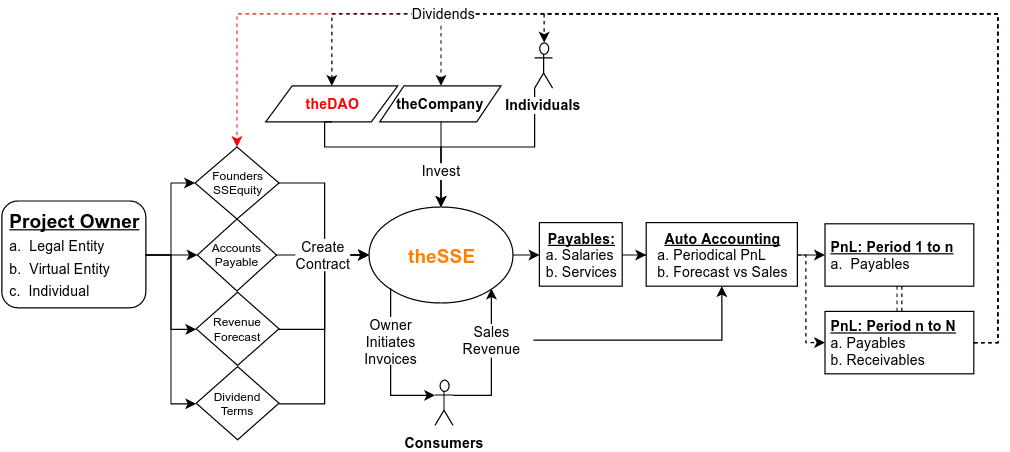

The diagram above was exported from draw.io. Its source (the exported page's mxGraphModel, read from the mxfile embedded in the PNG):
<mxGraphModel dx="1434" dy="844" grid="1" gridSize="10" guides="1" tooltips="1" connect="1" arrows="1" fold="1" page="1" pageScale="1" pageWidth="1169" pageHeight="826" background="#ffffff" math="0" shadow="0">
  <root>
    <mxCell id="0" />
    <mxCell id="1" parent="0" />
    <mxCell id="2" value="theSSE" style="ellipse;whiteSpace=wrap;html=1;fontSize=16;fontStyle=1;fontColor=#FF8000;" vertex="1" parent="1">
      <mxGeometry x="526" y="211" width="120" height="80" as="geometry" />
    </mxCell>
    <mxCell id="3" value="&lt;u&gt;Project Owner&lt;/u&gt;&lt;div style=&quot;text-align: left&quot;&gt;&lt;span style=&quot;font-weight: normal&quot;&gt;&lt;font style=&quot;font-size: 12px&quot;&gt;a. &amp;nbsp;Legal Entity&lt;/font&gt;&lt;/span&gt;&lt;/div&gt;&lt;div style=&quot;text-align: left&quot;&gt;&lt;span style=&quot;font-weight: normal&quot;&gt;&lt;font style=&quot;font-size: 12px&quot;&gt;b. &amp;nbsp;Virtual Entity&lt;/font&gt;&lt;/span&gt;&lt;/div&gt;&lt;div style=&quot;text-align: left&quot;&gt;&lt;span style=&quot;font-weight: normal&quot;&gt;&lt;font style=&quot;font-size: 12px&quot;&gt;c. &amp;nbsp;Individual&lt;/font&gt;&lt;/span&gt;&lt;/div&gt;" style="rounded=1;whiteSpace=wrap;html=1;fontSize=16;fontStyle=1;fontColor=#000000;" vertex="1" parent="1">
      <mxGeometry x="220" y="206" width="120" height="89" as="geometry" />
    </mxCell>
    <mxCell id="4" value="&lt;div&gt;Founders&lt;/div&gt;&lt;div&gt;SSEquity&lt;/div&gt;" style="rhombus;whiteSpace=wrap;html=1;fontSize=10;" vertex="1" parent="1">
      <mxGeometry x="381" y="161" width="70" height="60" as="geometry" />
    </mxCell>
    <mxCell id="5" value="&lt;div&gt;Revenue&lt;/div&gt;&lt;div&gt;Forecast&lt;/div&gt;" style="rhombus;whiteSpace=wrap;html=1;fontSize=10;" vertex="1" parent="1">
      <mxGeometry x="382" y="282" width="69" height="61" as="geometry" />
    </mxCell>
    <mxCell id="6" value="&lt;div&gt;Accounts&lt;/div&gt;&lt;div&gt;Payable&lt;/div&gt;" style="rhombus;whiteSpace=wrap;html=1;fontSize=10;" vertex="1" parent="1">
      <mxGeometry x="383" y="221" width="66" height="60" as="geometry" />
    </mxCell>
    <mxCell id="7" style="edgeStyle=orthogonalEdgeStyle;rounded=0;html=1;exitX=1;exitY=0.5;entryX=0;entryY=0.5;jettySize=auto;orthogonalLoop=1;fontSize=10;" edge="1" source="3" target="6" parent="1">
      <mxGeometry x="340" y="251" as="geometry">
        <Array as="points" />
      </mxGeometry>
    </mxCell>
    <mxCell id="8" style="edgeStyle=orthogonalEdgeStyle;rounded=0;html=1;exitX=1;exitY=0.5;entryX=0;entryY=0.5;jettySize=auto;orthogonalLoop=1;fontSize=10;" edge="1" source="3" target="5" parent="1">
      <mxGeometry x="340" y="251" as="geometry" />
    </mxCell>
    <mxCell id="9" style="edgeStyle=orthogonalEdgeStyle;rounded=0;html=1;exitX=1;exitY=0.5;entryX=0;entryY=0.5;jettySize=auto;orthogonalLoop=1;fontSize=10;" edge="1" source="3" target="4" parent="1">
      <mxGeometry x="340" y="191" as="geometry" />
    </mxCell>
    <mxCell id="10" style="edgeStyle=orthogonalEdgeStyle;rounded=0;html=1;exitX=1;exitY=0.5;entryX=0;entryY=0.5;jettySize=auto;orthogonalLoop=1;fontSize=10;" edge="1" source="4" target="2" parent="1">
      <mxGeometry x="451" y="191" as="geometry" />
    </mxCell>
    <mxCell id="11" style="edgeStyle=orthogonalEdgeStyle;rounded=0;html=1;exitX=1;exitY=0.5;entryX=0;entryY=0.5;jettySize=auto;orthogonalLoop=1;fontSize=10;" edge="1" source="6" target="2" parent="1">
      <mxGeometry x="449" y="251" as="geometry" />
    </mxCell>
    <mxCell id="12" style="edgeStyle=orthogonalEdgeStyle;rounded=0;html=1;exitX=1;exitY=0.5;entryX=0;entryY=0.5;jettySize=auto;orthogonalLoop=1;fontSize=10;" edge="1" source="5" target="2" parent="1">
      <mxGeometry x="451" y="251" as="geometry" />
    </mxCell>
    <mxCell id="13" value="&lt;b&gt;theDAO&lt;/b&gt;" style="shape=parallelogram;whiteSpace=wrap;html=1;fontSize=12;labelBackgroundColor=#ffffff;fontColor=#FF0000;" vertex="1" parent="1">
      <mxGeometry x="440" y="110" width="110" height="30" as="geometry" />
    </mxCell>
    <mxCell id="14" value="&lt;b&gt;theCompany&lt;/b&gt;" style="shape=parallelogram;whiteSpace=wrap;html=1;fontSize=12;" vertex="1" parent="1">
      <mxGeometry x="535" y="110" width="101" height="30" as="geometry" />
    </mxCell>
    <mxCell id="15" style="edgeStyle=orthogonalEdgeStyle;rounded=0;html=1;exitX=0.5;exitY=1;entryX=0.5;entryY=0;jettySize=auto;orthogonalLoop=1;fontSize=12;" edge="1" source="13" target="2" parent="1">
      <mxGeometry x="489" y="140" as="geometry">
        <Array as="points">
          <mxPoint x="489" y="161" />
          <mxPoint x="586" y="161" />
        </Array>
      </mxGeometry>
    </mxCell>
    <mxCell id="16" style="edgeStyle=orthogonalEdgeStyle;rounded=0;html=1;exitX=0.5;exitY=1;entryX=0.5;entryY=0;jettySize=auto;orthogonalLoop=1;fontSize=12;" edge="1" source="14" target="2" parent="1">
      <mxGeometry x="586" y="140" as="geometry" />
    </mxCell>
    <mxCell id="17" style="edgeStyle=orthogonalEdgeStyle;rounded=0;html=1;exitX=0;exitY=1;exitPerimeter=0;jettySize=auto;orthogonalLoop=1;fontSize=12;entryX=0.5;entryY=0;" edge="1" source="27" target="2" parent="1">
      <mxGeometry x="586" y="112" as="geometry">
        <mxPoint x="602" y="191" as="targetPoint" />
        <Array as="points">
          <mxPoint x="664" y="161" />
          <mxPoint x="586" y="161" />
        </Array>
      </mxGeometry>
    </mxCell>
    <mxCell id="18" value="Invest" style="text;html=1;strokeColor=none;fillColor=none;align=center;verticalAlign=middle;whiteSpace=wrap;overflow=hidden;fontSize=12;labelBackgroundColor=#FFFFFF;" vertex="1" parent="1">
      <mxGeometry x="566" y="171" width="40" height="20" as="geometry" />
    </mxCell>
    <mxCell id="19" value="&lt;b&gt;&lt;u&gt;PnL: Period 1 to n&lt;/u&gt;&lt;/b&gt;&lt;div&gt;&lt;span style=&quot;line-height: 1.2&quot;&gt;a. &amp;nbsp;Payables&lt;/span&gt;&lt;/div&gt;" style="whiteSpace=wrap;html=1;labelBackgroundColor=#FFFFFF;fontSize=12;align=left;spacingLeft=2;" vertex="1" parent="1">
      <mxGeometry x="906" y="225" width="124" height="52" as="geometry" />
    </mxCell>
    <mxCell id="20" style="edgeStyle=orthogonalEdgeStyle;rounded=0;html=1;exitX=1;exitY=0.5;entryX=0.5;entryY=0;dashed=1;jettySize=auto;orthogonalLoop=1;strokeColor=#FF0000;fontSize=12;fontColor=#000000;" edge="1" source="21" target="4" parent="1">
      <mxGeometry x="416" y="50" as="geometry">
        <Array as="points">
          <mxPoint x="1050" y="324" />
          <mxPoint x="1050" y="50" />
          <mxPoint x="416" y="50" />
        </Array>
      </mxGeometry>
    </mxCell>
    <mxCell id="21" value="&lt;b&gt;&lt;u&gt;PnL: Period n to N&lt;/u&gt;&lt;/b&gt;&lt;div&gt;&lt;span style=&quot;line-height: 1.2&quot;&gt;a. Payables&lt;/span&gt;&lt;div&gt;b. Receivables&lt;/div&gt;&lt;/div&gt;" style="whiteSpace=wrap;html=1;labelBackgroundColor=#FFFFFF;fontSize=12;align=left;spacingLeft=2;" vertex="1" parent="1">
      <mxGeometry x="906" y="298" width="124" height="52" as="geometry" />
    </mxCell>
    <mxCell id="22" value="&lt;div&gt;&lt;b&gt;Consumers&lt;/b&gt;&lt;/div&gt;" style="shape=umlActor;verticalLabelPosition=bottom;labelBackgroundColor=#ffffff;verticalAlign=top;html=1;" vertex="1" parent="1">
      <mxGeometry x="581" y="355" width="15" height="38" as="geometry" />
    </mxCell>
    <mxCell id="23" value="&lt;div&gt;Dividend&lt;/div&gt;&lt;div&gt;Terms&lt;/div&gt;" style="rhombus;whiteSpace=wrap;html=1;fontSize=10;" vertex="1" parent="1">
      <mxGeometry x="382" y="344" width="69" height="61" as="geometry" />
    </mxCell>
    <mxCell id="24" style="edgeStyle=orthogonalEdgeStyle;rounded=0;html=1;exitX=1;exitY=0.5;entryX=0;entryY=0.5;jettySize=auto;orthogonalLoop=1;fontSize=12;fontColor=#000000;" edge="1" source="3" target="23" parent="1">
      <mxGeometry x="340" y="251" as="geometry" />
    </mxCell>
    <mxCell id="25" style="edgeStyle=orthogonalEdgeStyle;rounded=0;html=1;exitX=1;exitY=0.5;entryX=0;entryY=0.5;jettySize=auto;orthogonalLoop=1;fontSize=12;fontColor=#000000;" edge="1" source="23" target="2" parent="1">
      <mxGeometry x="451" y="251" as="geometry" />
    </mxCell>
    <mxCell id="26" value="Create&lt;div&gt;Contract&lt;/div&gt;" style="text;html=1;strokeColor=none;fillColor=none;align=center;verticalAlign=middle;whiteSpace=wrap;overflow=hidden;labelBackgroundColor=#FFFFFF;fontSize=12;" vertex="1" parent="1">
      <mxGeometry x="456" y="235" width="63" height="31" as="geometry" />
    </mxCell>
    <mxCell id="27" value="&lt;div&gt;&lt;b style=&quot;background-color: rgb(255 , 255 , 255)&quot;&gt;Individuals&lt;/b&gt;&lt;/div&gt;" style="shape=umlActor;verticalLabelPosition=bottom;labelBackgroundColor=#ffffff;verticalAlign=top;html=1;" vertex="1" parent="1">
      <mxGeometry x="664" y="74" width="15" height="38" as="geometry" />
    </mxCell>
    <mxCell id="28" value="&lt;b&gt;&lt;u&gt;Payables:&lt;/u&gt;&lt;/b&gt;&lt;div style=&quot;text-align: left&quot;&gt;a. Salaries&lt;/div&gt;&lt;div style=&quot;text-align: left&quot;&gt;b. Services&lt;/div&gt;" style="whiteSpace=wrap;html=1;labelBackgroundColor=none;fillColor=#ffffff;fontSize=12;fontColor=#000000;align=center;" vertex="1" parent="1">
      <mxGeometry x="668" y="224" width="69" height="53" as="geometry" />
    </mxCell>
    <mxCell id="29" style="edgeStyle=orthogonalEdgeStyle;rounded=0;html=1;exitX=0;exitY=1;entryX=0;entryY=0.3333333333333333;entryPerimeter=0;jettySize=auto;orthogonalLoop=1;fontSize=12;fontColor=#000000;" edge="1" source="2" target="22" parent="1">
      <mxGeometry x="544" y="279" as="geometry" />
    </mxCell>
    <mxCell id="30" style="edgeStyle=orthogonalEdgeStyle;rounded=0;html=1;exitX=1;exitY=0.3333333333333333;exitPerimeter=0;entryX=1;entryY=1;jettySize=auto;orthogonalLoop=1;fontSize=12;fontColor=#000000;" edge="1" source="22" target="2" parent="1">
      <mxGeometry x="596" y="279" as="geometry">
        <mxPoint x="596" y="368" as="sourcePoint" />
        <mxPoint x="628" y="279" as="targetPoint" />
        <Array as="points">
          <mxPoint x="628" y="368" />
        </Array>
      </mxGeometry>
    </mxCell>
    <mxCell id="31" value="&lt;div&gt;Sales&lt;/div&gt;&lt;div&gt;&lt;span style=&quot;line-height: 1.2&quot;&gt;Revenue&lt;/span&gt;&lt;/div&gt;" style="text;html=1;strokeColor=none;fillColor=none;align=center;verticalAlign=middle;whiteSpace=wrap;overflow=hidden;labelBackgroundColor=#ffffff;fontSize=12;fontColor=#000000;" vertex="1" parent="1">
      <mxGeometry x="593" y="303" width="70" height="37" as="geometry" />
    </mxCell>
    <mxCell id="32" value="&lt;b&gt;&lt;u&gt;Auto Accounting&lt;/u&gt;&lt;/b&gt;&lt;div style=&quot;text-align: left&quot;&gt;a. Periodical PnL&lt;/div&gt;&lt;div style=&quot;text-align: left&quot;&gt;b. Forecast vs Sales&lt;/div&gt;" style="whiteSpace=wrap;html=1;labelBackgroundColor=none;fillColor=#ffffff;fontSize=12;fontColor=#000000;align=center;" vertex="1" parent="1">
      <mxGeometry x="757" y="224" width="126" height="53" as="geometry" />
    </mxCell>
    <mxCell id="33" style="edgeStyle=orthogonalEdgeStyle;rounded=0;html=1;exitX=1;exitY=0.5;entryX=0;entryY=0.5;jettySize=auto;orthogonalLoop=1;fontSize=12;fontColor=#000000;" edge="1" source="2" target="28" parent="1">
      <mxGeometry x="646" y="251" as="geometry" />
    </mxCell>
    <mxCell id="34" style="edgeStyle=orthogonalEdgeStyle;rounded=0;html=1;exitX=1;exitY=0.5;jettySize=auto;orthogonalLoop=1;fontSize=12;fontColor=#000000;" edge="1" source="28" target="32" parent="1">
      <mxGeometry x="737" y="251" as="geometry" />
    </mxCell>
    <mxCell id="35" style="edgeStyle=orthogonalEdgeStyle;rounded=0;html=1;exitX=1;exitY=0.5;entryX=0.5;entryY=1;jettySize=auto;orthogonalLoop=1;fontSize=12;fontColor=#000000;" edge="1" source="31" target="32" parent="1">
      <mxGeometry x="663" y="277" as="geometry" />
    </mxCell>
    <mxCell id="36" style="edgeStyle=orthogonalEdgeStyle;rounded=0;html=1;exitX=1;exitY=0.5;entryX=0;entryY=0.5;jettySize=auto;orthogonalLoop=1;fontSize=12;fontColor=#000000;" edge="1" source="32" target="19" parent="1">
      <mxGeometry x="883" y="251" as="geometry" />
    </mxCell>
    <mxCell id="37" style="edgeStyle=orthogonalEdgeStyle;rounded=0;html=1;exitX=1;exitY=0.5;entryX=0;entryY=0.5;jettySize=auto;orthogonalLoop=1;fontSize=12;fontColor=#000000;dashed=1;" edge="1" source="32" target="21" parent="1">
      <mxGeometry x="883" y="251" as="geometry">
        <Array as="points">
          <mxPoint x="890" y="251" />
          <mxPoint x="890" y="324" />
        </Array>
      </mxGeometry>
    </mxCell>
    <mxCell id="38" style="edgeStyle=orthogonalEdgeStyle;rounded=0;html=1;exitX=1;exitY=0.5;entryX=0.5;entryY=0;entryPerimeter=0;dashed=1;jettySize=auto;orthogonalLoop=1;fontSize=12;fontColor=#000000;" edge="1" source="21" target="27" parent="1">
      <mxGeometry x="672" y="50" as="geometry">
        <Array as="points">
          <mxPoint x="1050" y="324" />
          <mxPoint x="1050" y="50" />
          <mxPoint x="672" y="50" />
        </Array>
      </mxGeometry>
    </mxCell>
    <mxCell id="39" style="edgeStyle=orthogonalEdgeStyle;rounded=0;html=1;exitX=1;exitY=0.5;entryX=0.5;entryY=0;dashed=1;jettySize=auto;orthogonalLoop=1;fontSize=12;fontColor=#000000;" edge="1" source="21" target="14" parent="1">
      <mxGeometry x="586" y="50" as="geometry">
        <Array as="points">
          <mxPoint x="1050" y="324" />
          <mxPoint x="1050" y="50" />
          <mxPoint x="586" y="50" />
        </Array>
      </mxGeometry>
    </mxCell>
    <mxCell id="40" style="edgeStyle=orthogonalEdgeStyle;rounded=0;html=1;exitX=1;exitY=0.5;entryX=0.5;entryY=0;dashed=1;jettySize=auto;orthogonalLoop=1;fontSize=12;fontColor=#000000;" edge="1" source="21" target="13" parent="1">
      <mxGeometry x="495" y="50" as="geometry">
        <Array as="points">
          <mxPoint x="1050" y="324" />
          <mxPoint x="1050" y="50" />
          <mxPoint x="495" y="50" />
        </Array>
      </mxGeometry>
    </mxCell>
    <mxCell id="41" style="edgeStyle=orthogonalEdgeStyle;rounded=0;html=1;exitX=0.5;exitY=1;entryX=0.5;entryY=0;dashed=1;jettySize=auto;orthogonalLoop=1;fontSize=12;fontColor=#000000;shape=link;" edge="1" source="19" target="21" parent="1">
      <mxGeometry x="968" y="277" as="geometry" />
    </mxCell>
    <mxCell id="42" value="&lt;div&gt;&lt;span style=&quot;line-height: 1.2&quot;&gt;Owner Initiates&lt;/span&gt;&lt;/div&gt;&lt;div&gt;&lt;span style=&quot;line-height: 1.2&quot;&gt;Invoices&lt;/span&gt;&lt;br&gt;&lt;/div&gt;" style="text;html=1;strokeColor=none;fillColor=none;align=center;verticalAlign=middle;whiteSpace=wrap;overflow=hidden;labelBackgroundColor=#ffffff;fontSize=12;fontColor=#000000;" vertex="1" parent="1">
      <mxGeometry x="519" y="301" width="51" height="44" as="geometry" />
    </mxCell>
    <mxCell id="43" value="Dividends" style="text;html=1;strokeColor=none;fillColor=none;align=center;verticalAlign=middle;whiteSpace=wrap;overflow=hidden;fontSize=12;labelBackgroundColor=#FFFFFF;" vertex="1" parent="1">
      <mxGeometry x="550" y="40" width="76" height="20" as="geometry" />
    </mxCell>
  </root>
</mxGraphModel>